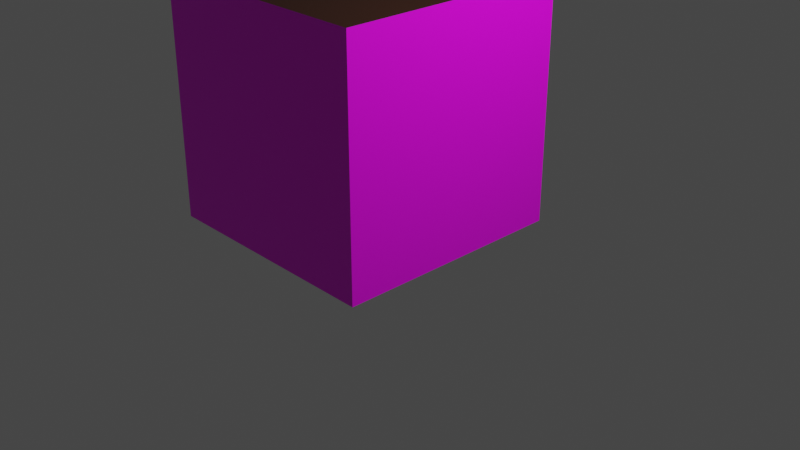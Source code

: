 # Source: abstellraum.blend  (saved by Blender 2.93.21; exported with 4.5.12 LTS)
import bpy
from mathutils import Matrix  # noqa: F401  (used for matrix-valued properties, if any)

bpy.ops.wm.read_factory_settings(use_empty=True)
scene = bpy.context.scene
scene.name = 'Scene'

# ---- collections
col_collection = bpy.data.collections.new('Collection'); scene.collection.children.link(col_collection)

# ---- images (referenced by path relative to the original .blend; pixels are not part of the script)
import os
ASSET_DIR = os.environ.get("B2B_ASSET_DIR", "")  # directory of the original .blend (textures are referenced by path, not embedded)
HERE = os.path.dirname(os.path.abspath(__file__))  # packed textures are extracted next to this script under _unpacked/

def load_image(name, relpath, width, height, colorspace="sRGB"):
    """Load a texture the original file referenced (path relative to the .blend, or extracted next to this script)."""
    p = next((c for c in (os.path.join(HERE, relpath), os.path.join(ASSET_DIR, relpath)) if relpath and os.path.exists(c)), "")
    if p:
        img = bpy.data.images.load(p, check_existing=True)
        img.name = name
    else:  # same state as the original file: an image datablock whose file is absent (Cycles renders it pink)
        img = bpy.data.images.new(name, width, height)
        img.source = "FILE"
        img.filepath = "//" + (relpath or name)
    img.colorspace_settings.name = colorspace
    return img
img_wallpaper_png = load_image('wallpaper.png', 'wallpaper.png', 1024, 1024, 'sRGB')
img_wohnzimmer_floor = load_image('wohnzimmer_floor', 'floor_wohnzimmer.png', 1024, 1024, 'sRGB')

# ---- materials (node trees are filled in below, after node groups)
mat_wallpaper = bpy.data.materials.new('wallpaper')
mat_wallpaper.alpha_threshold = 0.0
mat_wallpaper.use_backface_culling = True
mat_wallpaper.use_transparent_shadow = False
mat_wallpaper.line_color = (0.0, 0.0, 0.0, 1.0)
mat_ceiling = bpy.data.materials.new('ceiling')
mat_ceiling.use_backface_culling = True
mat_ceiling.use_transparent_shadow = False
mat_floor = bpy.data.materials.new('floor')
mat_floor.use_transparent_shadow = False

# ---- material node trees
mat_wallpaper.use_nodes = True; mat_wallpaper.node_tree.nodes.clear()
_N = mat_wallpaper.node_tree.nodes; _L = mat_wallpaper.node_tree.links
n0 = _N.new('ShaderNodeOutputMaterial'); n0.name = 'Material Output'; n0.location = (300, 300)
n1 = _N.new('ShaderNodeBsdfPrincipled'); n1.name = 'Principled BSDF'; n1.location = (10, 300)
n1.distribution = 'GGX'
n1.subsurface_method = 'BURLEY'
n1.inputs[2].default_value = 0.4
n1.inputs[3].default_value = 1.45
n1.inputs[27].default_value = (0.0, 0.0, 0.0, 1.0)
n1.inputs[28].default_value = 1.0
n2 = _N.new('ShaderNodeTexImage'); n2.name = 'Image Texture'; n2.location = (-280, 280)
n2.image = img_wallpaper_png
_L.new(n1.outputs[0], n0.inputs[0])
_L.new(n2.outputs[0], n1.inputs[0])
n0.is_active_output = True
mat_ceiling.use_nodes = True; mat_ceiling.node_tree.nodes.clear()
_N = mat_ceiling.node_tree.nodes; _L = mat_ceiling.node_tree.links
n0 = _N.new('ShaderNodeBsdfPrincipled'); n0.name = 'Principled BSDF'; n0.location = (10, 300)
n0.distribution = 'GGX'
n0.subsurface_method = 'BURLEY'
n0.inputs[0].default_value = (0.03106, 0.006981, 0.0009954, 1.0)
n0.inputs[3].default_value = 1.45
n0.inputs[27].default_value = (0.0, 0.0, 0.0, 1.0)
n0.inputs[28].default_value = 1.0
n1 = _N.new('ShaderNodeOutputMaterial'); n1.name = 'Material Output'; n1.location = (300, 300)
_L.new(n0.outputs[0], n1.inputs[0])
n1.is_active_output = True
mat_floor.use_nodes = True; mat_floor.node_tree.nodes.clear()
_N = mat_floor.node_tree.nodes; _L = mat_floor.node_tree.links
n0 = _N.new('ShaderNodeBsdfPrincipled'); n0.name = 'Principled BSDF'; n0.location = (10, 300)
n0.distribution = 'GGX'
n0.subsurface_method = 'BURLEY'
n0.inputs[3].default_value = 1.45
n0.inputs[27].default_value = (0.0, 0.0, 0.0, 1.0)
n0.inputs[28].default_value = 1.0
n1 = _N.new('ShaderNodeOutputMaterial'); n1.name = 'Material Output'; n1.location = (300, 300)
n2 = _N.new('ShaderNodeTexImage'); n2.name = 'Image Texture'; n2.location = (-280, 280)
n2.image = img_wohnzimmer_floor
_L.new(n0.outputs[0], n1.inputs[0])
_L.new(n2.outputs[0], n0.inputs[0])
n1.is_active_output = True

# ---- world
world_world = bpy.data.worlds.new('World'); scene.world = world_world
world_world.use_nodes = True; world_world.node_tree.nodes.clear()
_N = world_world.node_tree.nodes; _L = world_world.node_tree.links
n0 = _N.new('ShaderNodeOutputWorld'); n0.name = 'World Output'; n0.location = (300, 300)
n1 = _N.new('ShaderNodeBackground'); n1.name = 'Background'; n1.location = (10, 300)
n1.inputs[0].default_value = (0.05088, 0.05088, 0.05088, 1.0)
_L.new(n1.outputs[0], n0.inputs[0])
n0.is_active_output = True
world_world.color = (0.05088, 0.05088, 0.05088)
world_world.use_sun_shadow = False
world_world.sun_shadow_jitter_overblur = 0.0

# ---- cameras
cam_camera = bpy.data.cameras.new('Camera')
cam_camera.clip_end = 100.0
cam_camera.ortho_scale = 7.314

# ---- lights
light_light = bpy.data.lights.new('Light', 'POINT')
light_light.transmission_factor = 0.0
light_light.energy = 1000.0
light_light.shadow_soft_size = 0.1
light_light.shadow_maximum_resolution = 0.006
light_light.use_absolute_resolution = True

# ---- meshes
me_cube = bpy.data.meshes.new('Cube')
me_cube.from_pydata([(1.0, -1.5, 2.5), (1.0, -1.5, 0.0), (1.0, 1.0, 2.5), (1.0, 1.0, 0.0), (-1.5, -1.5, 2.5), (-1.5, -1.5, 0.0), (-1.5, 1.0, 2.5), (-1.5, 1.0, 0.0)], [], [(0, 4, 6, 2), (3, 2, 6, 7), (7, 6, 4, 5), (5, 1, 3, 7), (1, 0, 2, 3), (5, 4, 0, 1)])
me_cube.polygons.foreach_set('material_index', [1, 0, 0, 2, 0, 0])
_uv = me_cube.uv_layers.new(name='UVMap')
_uv.uv.foreach_set('vector', [0.6875, 0.5714, 0.8438, 0.5714, 0.8438, 0.6607, 0.6875, 0.6607, 4.197, 1.373e-07, 4.197, 1.0, 7.793, 1.0, 7.793, -9.899e-08, 7.793, -9.899e-08, 7.793, 1.0, 12.49, 1.0, 12.49, -7.557e-08, 0.2857, 0.875, 0.2857, 0.2501, 0.6428, 0.2501, 0.6428, 0.875, -0.04936, 5.061e-07, -0.04936, 1.0, 4.197, 1.0, 4.197, 1.373e-07, 12.49, -7.557e-08, 12.49, 1.0, 15.09, 1.0, 15.09, 1.735e-07])
me_cube.materials.append(mat_wallpaper)
me_cube.materials.append(mat_ceiling)
me_cube.materials.append(mat_floor)
me_cube.use_remesh_preserve_volume = False
me_cube.use_remesh_preserve_attributes = False
me_cube.use_mirror_vertex_groups = False
me_cube.update()

# ---- objects
ob_cube = bpy.data.objects.new('Cube', me_cube)
ob_light = bpy.data.objects.new('Light', light_light)
ob_camera = bpy.data.objects.new('Camera', cam_camera)

# ---- transforms, parenting, visibility, modifiers, constraints
ob_cube.location = (0.0, 0.0, 0.0)
ob_cube.lock_rotations_4d = False
ob_cube.empty_display_type = 'ARROWS'
ob_cube.lineart.crease_threshold = 0.0
ob_light.location = (4.076, 1.005, 5.904)
ob_light.rotation_euler = (0.6503, 0.05522, 1.866)
ob_light.lock_rotations_4d = False
ob_light.empty_display_type = 'ARROWS'
ob_light.color = (0.0, 0.0, 0.0, 0.0)
ob_light.lineart.crease_threshold = 0.0
ob_camera.location = (7.359, -6.926, 4.958)
ob_camera.rotation_euler = (1.109, 0.0, 0.8149)
ob_camera.lock_rotations_4d = False
ob_camera.empty_display_type = 'ARROWS'
ob_camera.color = (0.0, 0.0, 0.0, 0.0)
ob_camera.display_type = 'WIRE'
ob_camera.lineart.crease_threshold = 0.0

# ---- collection membership
col_collection.objects.link(ob_cube)
col_collection.objects.link(ob_light)
col_collection.objects.link(ob_camera)

# ---- scene / render settings (as saved in the file)
scene.camera = ob_camera
scene.frame_start = 1; scene.frame_end = 250; scene.frame_set(1)
scene.render.engine = 'BLENDER_EEVEE_NEXT'
scene.cycles.use_denoising = False
scene.cycles.samples = 128
scene.cycles.sampling_pattern = 'TABULATED_SOBOL'
scene.cycles.use_adaptive_sampling = False
scene.cycles.use_light_tree = False
scene.view_settings.view_transform = 'Filmic'
bpy.context.view_layer.update()
